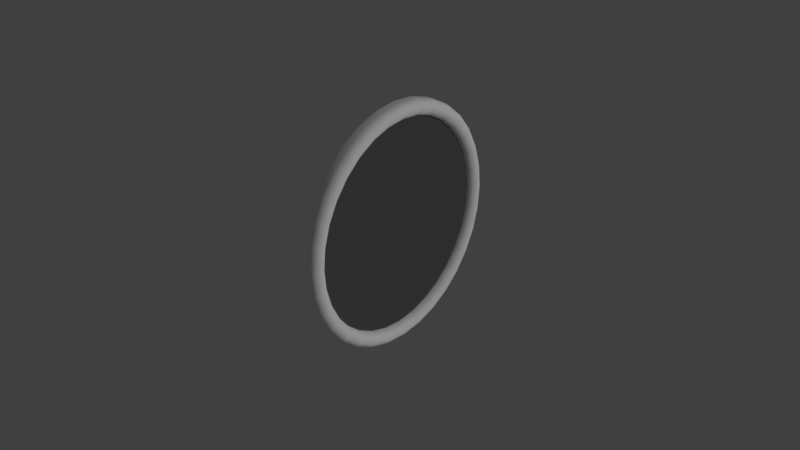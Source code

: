 # Source: vsi.blend  (saved by Blender 2.79.0; exported with 4.5.12 LTS)
import bpy
from mathutils import Matrix  # noqa: F401  (used for matrix-valued properties, if any)

bpy.ops.wm.read_factory_settings(use_empty=True)
scene = bpy.context.scene
scene.name = 'Scene'

# ---- collections
col_collection_1 = bpy.data.collections.new('Collection 1'); scene.collection.children.link(col_collection_1)

# ---- materials (node trees are filled in below, after node groups)
mat_interior = bpy.data.materials.new('interior')
mat_interior.alpha_threshold = 0.0
mat_interior.use_transparent_shadow = False
mat_interior.diffuse_color = (1.0, 1.0, 1.0, 1.0)
mat_interior.specular_color = (0.3, 0.3, 0.3)
mat_interior.roughness = 0.5
mat_interior.specular_intensity = 1.0
mat_glass = bpy.data.materials.new('glass')
mat_glass.alpha_threshold = 0.0
mat_glass.use_transparent_shadow = False
mat_glass.diffuse_color = (0.1, 0.1, 0.1, 1.0)
mat_glass.roughness = 0.5
mat_glass.specular_intensity = 1.0

# ---- node groups
ng_auto_smooth = bpy.data.node_groups.new('Auto Smooth', 'GeometryNodeTree')
_s = ng_auto_smooth.interface.new_socket(name='Geometry', in_out='OUTPUT', socket_type='NodeSocketGeometry')
_s = ng_auto_smooth.interface.new_socket(name='Geometry', in_out='INPUT', socket_type='NodeSocketGeometry')
_s = ng_auto_smooth.interface.new_socket(name='Angle', in_out='INPUT', socket_type='NodeSocketFloat')
_s.subtype = 'ANGLE'
_s.min_value = 0.0
_s.max_value = 3.142
ng_auto_smooth.is_modifier = True
_N = ng_auto_smooth.nodes; _L = ng_auto_smooth.links
n0 = _N.new('NodeGroupOutput'); n0.name = 'Group Output'; n0.location = (480, -100)
n1 = _N.new('NodeGroupInput'); n1.name = 'Group Input'; n1.location = (-420, -300)
n2 = _N.new('NodeGroupInput'); n2.name = 'Group Input.001'; n2.location = (-60, -100)
n3 = _N.new('GeometryNodeSetShadeSmooth'); n3.name = 'Set Shade Smooth'; n3.location = (120, -100)
n3.domain = 'EDGE'
n4 = _N.new('GeometryNodeSetShadeSmooth'); n4.name = 'Set Shade Smooth.001'; n4.location = (300, -100)
n5 = _N.new('GeometryNodeInputMeshEdgeAngle'); n5.name = 'Edge Angle'; n5.location = (-420, -220)
n6 = _N.new('GeometryNodeInputEdgeSmooth'); n6.name = 'Is Edge Smooth'; n6.location = (-60, -160)
n7 = _N.new('GeometryNodeInputShadeSmooth'); n7.name = 'Is Face Smooth'; n7.location = (-240, -340)
n8 = _N.new('FunctionNodeBooleanMath'); n8.name = 'Boolean Math'; n8.location = (-60, -220)
n9 = _N.new('FunctionNodeCompare'); n9.name = 'Compare'; n9.location = (-240, -180)
n9.operation = 'LESS_EQUAL'
_L.new(n5.outputs[0], n9.inputs[0])
_L.new(n4.outputs[0], n0.inputs[0])
_L.new(n1.outputs[1], n9.inputs[1])
_L.new(n9.outputs[0], n8.inputs[0])
_L.new(n7.outputs[0], n8.inputs[1])
_L.new(n2.outputs[0], n3.inputs[0])
_L.new(n6.outputs[0], n3.inputs[1])
_L.new(n3.outputs[0], n4.inputs[0])
_L.new(n8.outputs[0], n3.inputs[2])
n0.is_active_output = True

# ---- material node trees

# ---- world
world_world = bpy.data.worlds.new('World'); scene.world = world_world
world_world.color = (0.05088, 0.05088, 0.05088)
world_world.use_sun_shadow = False
world_world.sun_shadow_jitter_overblur = 0.0
world_world.cycles.sampling_method = 'MANUAL'

# ---- lights
light_lamp = bpy.data.lights.new('Lamp', 'POINT')
light_lamp.transmission_factor = 0.0
light_lamp.cutoff_distance = 30.0
light_lamp.energy = 100.0
light_lamp.shadow_buffer_clip_start = 1.001
light_lamp.shadow_soft_size = 0.1
light_lamp.shadow_maximum_resolution = 0.006
light_lamp.use_absolute_resolution = True

# ---- meshes
me_mesh_000 = bpy.data.meshes.new('Mesh.000')
me_mesh_000.from_pydata([(0.0015, -0.017, 0.00075), (0.0015, -0.001, 0.00075), (0.0015, -0.001, -0.00075), (0.0015, -0.017, -0.00075), (0.0015, -0.023, 0.0002), (0.0015, -0.023, -0.0002), (0.001424, -0.0006173, 0.00075), (0.001424, -0.0006173, -0.00075), (0.001207, -0.0002929, 0.00075), (0.001207, -0.0002929, -0.00075), (0.0008827, -7.612e-05, 0.00075), (0.0008827, -7.612e-05, -0.00075), (0.0005, 0.0, 0.00075), (0.0005, 0.0, -0.00075), (0.0, 0.0, 0.00075), (0.0, 0.0, -0.00075)], [], [(0, 3, 2, 1), (3, 0, 4, 5), (1, 2, 7, 6), (6, 7, 9, 8), (8, 9, 11, 10), (10, 11, 13, 12), (12, 13, 15, 14)])
me_mesh_000.polygons.foreach_set('use_smooth', [True] * 7)
_uv = me_mesh_000.uv_layers.new(name='UVMap')
_uv.uv.foreach_set('vector', [0.9778, 0.2169, 0.9596, 0.2169, 0.9596, 0.01666, 0.9778, 0.01666, 0.9596, 0.2169, 0.9778, 0.2169, 0.9705, 0.2897, 0.9668, 0.2897, 0.05397, 0.1298, 0.03444, 0.1298, 0.03444, 0.1102, 0.05397, 0.1102, 0.05397, 0.1102, 0.03444, 0.1102, 0.03444, 0.09071, 0.05397, 0.09071, 0.05397, 0.09071, 0.03444, 0.09071, 0.03444, 0.07118, 0.05397, 0.07118, 0.05397, 0.07118, 0.03444, 0.07118, 0.03444, 0.05165, 0.05397, 0.05165, 0.05397, 0.05165, 0.03444, 0.05165, 0.03444, 0.03212, 0.05397, 0.03212])
me_mesh_000.materials.append(mat_interior)
me_mesh_000.use_remesh_preserve_volume = False
me_mesh_000.use_remesh_preserve_attributes = False
me_mesh_000.use_mirror_vertex_groups = False
me_mesh_000.update()
me_vor_bezel = bpy.data.meshes.new('vor.bezel')
me_vor_bezel.from_pydata([(-4.546e-11, 0.03432, 0.001), (-0.006696, 0.03366, 0.001), (-0.01313, 0.03171, 0.001), (-0.01907, 0.02854, 0.001), (-0.02427, 0.02427, 0.001), (-0.02854, 0.01907, 0.001), (-0.03171, 0.01313, 0.001), (-0.03366, 0.006696, 0.001), (-0.03432, 2.591e-09, 0.001), (-0.03366, -0.006695, 0.001), (-0.03171, -0.01313, 0.001), (-0.02854, -0.01907, 0.001), (-0.02427, -0.02427, 0.001), (-0.01907, -0.02854, 0.001), (-0.01313, -0.03171, 0.001), (-0.006695, -0.03366, 0.001), (1.114e-08, -0.03432, 0.001), (0.006696, -0.03366, 0.001), (0.01313, -0.03171, 0.001), (0.01907, -0.02854, 0.001), (0.02427, -0.02427, 0.001), (0.02854, -0.01907, 0.001), (0.03171, -0.01313, 0.001), (0.03366, -0.006695, 0.001), (0.03432, 3.314e-08, 0.001), (0.03366, 0.006696, 0.001), (0.03171, 0.01313, 0.001), (0.02854, 0.01907, 0.001), (0.02427, 0.02427, 0.001), (0.01907, 0.02854, 0.001), (0.01313, 0.03171, 0.001), (0.006695, 0.03366, 0.001), (0.03952, 0.0, 0.002), (0.03917, 0.0, 0.00325), (0.03822, 0.0, 0.004165), (0.03692, 0.0, 0.0045), (0.03562, 0.0, 0.004165), (0.03467, 0.0, 0.00325), (0.03432, 0.0, 0.002), (0.03876, 0.00771, 0.002), (0.03842, 0.007642, 0.00325), (0.03749, 0.007456, 0.004165), (0.03621, 0.007203, 0.0045), (0.03494, 0.006949, 0.004165), (0.034, 0.006763, 0.00325), (0.03366, 0.006696, 0.002), (0.03651, 0.01512, 0.002), (0.03619, 0.01499, 0.00325), (0.03531, 0.01463, 0.004165), (0.03411, 0.01413, 0.0045), (0.03291, 0.01363, 0.004165), (0.03203, 0.01327, 0.00325), (0.03171, 0.01313, 0.002), (0.03286, 0.02196, 0.002), (0.03257, 0.02176, 0.00325), (0.03178, 0.02123, 0.004165), (0.0307, 0.02051, 0.0045), (0.02962, 0.01979, 0.004165), (0.02883, 0.01926, 0.00325), (0.02854, 0.01907, 0.002), (0.02794, 0.02794, 0.002), (0.0277, 0.0277, 0.00325), (0.02703, 0.02703, 0.004165), (0.02611, 0.02611, 0.0045), (0.02519, 0.02519, 0.004165), (0.02451, 0.02451, 0.00325), (0.02427, 0.02427, 0.002), (0.02196, 0.03286, 0.002), (0.02176, 0.03257, 0.00325), (0.02123, 0.03178, 0.004165), (0.02051, 0.0307, 0.0045), (0.01979, 0.02962, 0.004165), (0.01926, 0.02883, 0.00325), (0.01907, 0.02854, 0.002), (0.01512, 0.03651, 0.002), (0.01499, 0.03619, 0.00325), (0.01463, 0.03531, 0.004165), (0.01413, 0.03411, 0.0045), (0.01363, 0.03291, 0.004165), (0.01327, 0.03203, 0.00325), (0.01313, 0.03171, 0.002), (0.00771, 0.03876, 0.002), (0.007642, 0.03842, 0.00325), (0.007456, 0.03749, 0.004165), (0.007203, 0.03621, 0.0045), (0.006949, 0.03494, 0.004165), (0.006763, 0.034, 0.00325), (0.006696, 0.03366, 0.002), (2.893e-09, 0.03952, 0.002), (2.711e-09, 0.03917, 0.00325), (2.526e-09, 0.03822, 0.004165), (2.387e-09, 0.03692, 0.0045), (2.33e-09, 0.03562, 0.004165), (2.371e-09, 0.03467, 0.00325), (2.5e-09, 0.03432, 0.002), (-0.00771, 0.03876, 0.002), (-0.007642, 0.03842, 0.00325), (-0.007456, 0.03749, 0.004165), (-0.007203, 0.03621, 0.0045), (-0.006949, 0.03494, 0.004165), (-0.006763, 0.034, 0.00325), (-0.006696, 0.03366, 0.002), (-0.01512, 0.03651, 0.002), (-0.01499, 0.03619, 0.00325), (-0.01463, 0.03531, 0.004165), (-0.01413, 0.03411, 0.0045), (-0.01363, 0.03291, 0.004165), (-0.01327, 0.03203, 0.00325), (-0.01313, 0.03171, 0.002), (-0.02196, 0.03286, 0.002), (-0.02176, 0.03257, 0.00325), (-0.02123, 0.03178, 0.004165), (-0.02051, 0.0307, 0.0045), (-0.01979, 0.02962, 0.004165), (-0.01926, 0.02883, 0.00325), (-0.01907, 0.02854, 0.002), (-0.02794, 0.02794, 0.002), (-0.0277, 0.0277, 0.00325), (-0.02703, 0.02703, 0.004165), (-0.02611, 0.02611, 0.0045), (-0.02519, 0.02519, 0.004165), (-0.02451, 0.02451, 0.00325), (-0.02427, 0.02427, 0.002), (-0.03286, 0.02196, 0.002), (-0.03257, 0.02176, 0.00325), (-0.03178, 0.02123, 0.004165), (-0.0307, 0.02051, 0.0045), (-0.02962, 0.01979, 0.004165), (-0.02883, 0.01926, 0.00325), (-0.02854, 0.01907, 0.002), (-0.03651, 0.01512, 0.002), (-0.03619, 0.01499, 0.00325), (-0.03531, 0.01463, 0.004165), (-0.03411, 0.01413, 0.0045), (-0.03291, 0.01363, 0.004165), (-0.03203, 0.01327, 0.00325), (-0.03171, 0.01313, 0.002), (-0.03876, 0.00771, 0.002), (-0.03842, 0.007642, 0.00325), (-0.03749, 0.007456, 0.004165), (-0.03621, 0.007203, 0.0045), (-0.03494, 0.006949, 0.004165), (-0.034, 0.006763, 0.00325), (-0.03366, 0.006696, 0.002), (-0.03952, 3.455e-09, 0.002), (-0.03917, 3.424e-09, 0.00325), (-0.03822, 3.341e-09, 0.004165), (-0.03692, 3.228e-09, 0.0045), (-0.03562, 3.114e-09, 0.004165), (-0.03467, 3.031e-09, 0.00325), (-0.03432, 3e-09, 0.002), (-0.03876, -0.00771, 0.002), (-0.03842, -0.007642, 0.00325), (-0.03749, -0.007456, 0.004165), (-0.03621, -0.007203, 0.0045), (-0.03494, -0.006949, 0.004165), (-0.034, -0.006763, 0.00325), (-0.03366, -0.006696, 0.002), (-0.03651, -0.01512, 0.002), (-0.03619, -0.01499, 0.00325), (-0.03531, -0.01463, 0.004165), (-0.03411, -0.01413, 0.0045), (-0.03291, -0.01363, 0.004165), (-0.03203, -0.01327, 0.00325), (-0.03171, -0.01313, 0.002), (-0.03286, -0.02196, 0.002), (-0.03257, -0.02176, 0.00325), (-0.03178, -0.02123, 0.004165), (-0.0307, -0.02051, 0.0045), (-0.02962, -0.01979, 0.004165), (-0.02883, -0.01926, 0.00325), (-0.02854, -0.01907, 0.002), (-0.02794, -0.02794, 0.002), (-0.0277, -0.0277, 0.00325), (-0.02703, -0.02703, 0.004165), (-0.02611, -0.02611, 0.0045), (-0.02519, -0.02519, 0.004165), (-0.02451, -0.02451, 0.00325), (-0.02427, -0.02427, 0.002), (-0.02196, -0.03286, 0.002), (-0.02176, -0.03257, 0.00325), (-0.02123, -0.03178, 0.004165), (-0.02051, -0.0307, 0.0045), (-0.01979, -0.02962, 0.004165), (-0.01926, -0.02883, 0.00325), (-0.01907, -0.02854, 0.002), (-0.01512, -0.03651, 0.002), (-0.01499, -0.03619, 0.00325), (-0.01463, -0.03531, 0.004165), (-0.01413, -0.03411, 0.0045), (-0.01363, -0.03291, 0.004165), (-0.01327, -0.03203, 0.00325), (-0.01313, -0.03171, 0.002), (-0.00771, -0.03876, 0.002), (-0.007642, -0.03842, 0.00325), (-0.007456, -0.03749, 0.004165), (-0.007203, -0.03621, 0.0045), (-0.006949, -0.03494, 0.004165), (-0.006763, -0.034, 0.00325), (-0.006696, -0.03366, 0.002), (2.893e-09, -0.03952, 0.002), (2.711e-09, -0.03917, 0.00325), (2.526e-09, -0.03822, 0.004165), (2.387e-09, -0.03692, 0.0045), (2.33e-09, -0.03562, 0.004165), (2.371e-09, -0.03467, 0.00325), (2.5e-09, -0.03432, 0.002), (0.00771, -0.03876, 0.002), (0.007642, -0.03842, 0.00325), (0.007456, -0.03749, 0.004165), (0.007203, -0.03621, 0.0045), (0.006949, -0.03494, 0.004165), (0.006763, -0.034, 0.00325), (0.006695, -0.03366, 0.002), (0.01512, -0.03651, 0.002), (0.01499, -0.03619, 0.00325), (0.01463, -0.03531, 0.004165), (0.01413, -0.03411, 0.0045), (0.01363, -0.03291, 0.004165), (0.01327, -0.03203, 0.00325), (0.01313, -0.03171, 0.002), (0.02196, -0.03286, 0.002), (0.02176, -0.03257, 0.00325), (0.02123, -0.03178, 0.004165), (0.02051, -0.0307, 0.0045), (0.01979, -0.02962, 0.004165), (0.01926, -0.02883, 0.00325), (0.01907, -0.02854, 0.002), (0.02794, -0.02794, 0.002), (0.0277, -0.0277, 0.00325), (0.02703, -0.02703, 0.004165), (0.02611, -0.02611, 0.0045), (0.02519, -0.02519, 0.004165), (0.02451, -0.02451, 0.00325), (0.02427, -0.02427, 0.002), (0.03286, -0.02196, 0.002), (0.03257, -0.02176, 0.00325), (0.03178, -0.02123, 0.004165), (0.0307, -0.02051, 0.0045), (0.02962, -0.01979, 0.004165), (0.02883, -0.01926, 0.00325), (0.02854, -0.01907, 0.002), (0.03651, -0.01512, 0.002), (0.03619, -0.01499, 0.00325), (0.03531, -0.01463, 0.004165), (0.03411, -0.01413, 0.0045), (0.03291, -0.01363, 0.004165), (0.03203, -0.01327, 0.00325), (0.03171, -0.01313, 0.002), (0.03876, -0.00771, 0.002), (0.03842, -0.007642, 0.00325), (0.03749, -0.007456, 0.004165), (0.03621, -0.007203, 0.0045), (0.03494, -0.006949, 0.004165), (0.034, -0.006763, 0.00325), (0.03366, -0.006695, 0.002), (0.03952, 0.0, 4.54e-09), (0.03876, 0.00771, 4.54e-09), (0.03651, 0.01512, 4.307e-09), (0.03286, 0.02196, 3.842e-09), (0.02794, 0.02794, 3.376e-09), (0.02196, 0.03286, 2.678e-09), (0.01512, 0.03651, 1.746e-09), (0.00771, 0.03876, 1.048e-09), (2.984e-09, 0.03952, 1.164e-10), (-0.00771, 0.03876, -8.149e-10), (-0.01512, 0.03651, -1.513e-09), (-0.02196, 0.03286, -2.445e-09), (-0.02794, 0.02794, -3.143e-09), (-0.03286, 0.02196, -3.609e-09), (-0.03651, 0.01512, -4.075e-09), (-0.03876, 0.00771, -4.307e-09), (-0.03952, 3.455e-09, -4.307e-09), (-0.03876, -0.00771, -4.307e-09), (-0.03651, -0.01512, -4.075e-09), (-0.03286, -0.02196, -3.609e-09), (-0.02794, -0.02794, -3.143e-09), (-0.02196, -0.03286, -2.445e-09), (-0.01512, -0.03651, -1.513e-09), (-0.00771, -0.03876, -8.149e-10), (2.984e-09, -0.03952, 1.164e-10), (0.00771, -0.03876, 1.048e-09), (0.01512, -0.03651, 1.746e-09), (0.02196, -0.03286, 2.678e-09), (0.02794, -0.02794, 3.376e-09), (0.03286, -0.02196, 3.842e-09), (0.03651, -0.01512, 4.307e-09), (0.03876, -0.00771, 4.54e-09)], [], [(32, 39, 40, 33), (33, 40, 41, 34), (34, 41, 42, 35), (35, 42, 43, 36), (36, 43, 44, 37), (37, 44, 45, 38), (39, 46, 47, 40), (40, 47, 48, 41), (41, 48, 49, 42), (42, 49, 50, 43), (43, 50, 51, 44), (44, 51, 52, 45), (46, 53, 54, 47), (47, 54, 55, 48), (48, 55, 56, 49), (49, 56, 57, 50), (50, 57, 58, 51), (51, 58, 59, 52), (53, 60, 61, 54), (54, 61, 62, 55), (55, 62, 63, 56), (56, 63, 64, 57), (57, 64, 65, 58), (58, 65, 66, 59), (60, 67, 68, 61), (61, 68, 69, 62), (62, 69, 70, 63), (63, 70, 71, 64), (64, 71, 72, 65), (65, 72, 73, 66), (67, 74, 75, 68), (68, 75, 76, 69), (69, 76, 77, 70), (70, 77, 78, 71), (71, 78, 79, 72), (72, 79, 80, 73), (74, 81, 82, 75), (75, 82, 83, 76), (76, 83, 84, 77), (77, 84, 85, 78), (78, 85, 86, 79), (79, 86, 87, 80), (81, 88, 89, 82), (82, 89, 90, 83), (83, 90, 91, 84), (84, 91, 92, 85), (85, 92, 93, 86), (86, 93, 94, 87), (88, 95, 96, 89), (89, 96, 97, 90), (90, 97, 98, 91), (91, 98, 99, 92), (92, 99, 100, 93), (93, 100, 101, 94), (95, 102, 103, 96), (96, 103, 104, 97), (97, 104, 105, 98), (98, 105, 106, 99), (99, 106, 107, 100), (100, 107, 108, 101), (102, 109, 110, 103), (103, 110, 111, 104), (104, 111, 112, 105), (105, 112, 113, 106), (106, 113, 114, 107), (107, 114, 115, 108), (109, 116, 117, 110), (110, 117, 118, 111), (111, 118, 119, 112), (112, 119, 120, 113), (113, 120, 121, 114), (114, 121, 122, 115), (116, 123, 124, 117), (117, 124, 125, 118), (118, 125, 126, 119), (119, 126, 127, 120), (120, 127, 128, 121), (121, 128, 129, 122), (123, 130, 131, 124), (124, 131, 132, 125), (125, 132, 133, 126), (126, 133, 134, 127), (127, 134, 135, 128), (128, 135, 136, 129), (130, 137, 138, 131), (131, 138, 139, 132), (132, 139, 140, 133), (133, 140, 141, 134), (134, 141, 142, 135), (135, 142, 143, 136), (137, 144, 145, 138), (138, 145, 146, 139), (139, 146, 147, 140), (140, 147, 148, 141), (141, 148, 149, 142), (142, 149, 150, 143), (144, 151, 152, 145), (145, 152, 153, 146), (146, 153, 154, 147), (147, 154, 155, 148), (148, 155, 156, 149), (149, 156, 157, 150), (151, 158, 159, 152), (152, 159, 160, 153), (153, 160, 161, 154), (154, 161, 162, 155), (155, 162, 163, 156), (156, 163, 164, 157), (158, 165, 166, 159), (159, 166, 167, 160), (160, 167, 168, 161), (161, 168, 169, 162), (162, 169, 170, 163), (163, 170, 171, 164), (165, 172, 173, 166), (166, 173, 174, 167), (167, 174, 175, 168), (168, 175, 176, 169), (169, 176, 177, 170), (170, 177, 178, 171), (172, 179, 180, 173), (173, 180, 181, 174), (174, 181, 182, 175), (175, 182, 183, 176), (176, 183, 184, 177), (177, 184, 185, 178), (179, 186, 187, 180), (180, 187, 188, 181), (181, 188, 189, 182), (182, 189, 190, 183), (183, 190, 191, 184), (184, 191, 192, 185), (186, 193, 194, 187), (187, 194, 195, 188), (188, 195, 196, 189), (189, 196, 197, 190), (190, 197, 198, 191), (191, 198, 199, 192), (193, 200, 201, 194), (194, 201, 202, 195), (195, 202, 203, 196), (196, 203, 204, 197), (197, 204, 205, 198), (198, 205, 206, 199), (200, 207, 208, 201), (201, 208, 209, 202), (202, 209, 210, 203), (203, 210, 211, 204), (204, 211, 212, 205), (205, 212, 213, 206), (207, 214, 215, 208), (208, 215, 216, 209), (209, 216, 217, 210), (210, 217, 218, 211), (211, 218, 219, 212), (212, 219, 220, 213), (214, 221, 222, 215), (215, 222, 223, 216), (216, 223, 224, 217), (217, 224, 225, 218), (218, 225, 226, 219), (219, 226, 227, 220), (221, 228, 229, 222), (222, 229, 230, 223), (223, 230, 231, 224), (224, 231, 232, 225), (225, 232, 233, 226), (226, 233, 234, 227), (228, 235, 236, 229), (229, 236, 237, 230), (230, 237, 238, 231), (231, 238, 239, 232), (232, 239, 240, 233), (233, 240, 241, 234), (235, 242, 243, 236), (236, 243, 244, 237), (237, 244, 245, 238), (238, 245, 246, 239), (239, 246, 247, 240), (240, 247, 248, 241), (242, 249, 250, 243), (243, 250, 251, 244), (244, 251, 252, 245), (245, 252, 253, 246), (246, 253, 254, 247), (247, 254, 255, 248), (249, 32, 33, 250), (250, 33, 34, 251), (251, 34, 35, 252), (252, 35, 36, 253), (253, 36, 37, 254), (254, 37, 38, 255), (8, 7, 143, 150), (7, 6, 136, 143), (6, 5, 129, 136), (5, 4, 122, 129), (4, 3, 115, 122), (3, 2, 108, 115), (2, 1, 101, 108), (1, 0, 94, 101), (0, 31, 87, 94), (31, 30, 80, 87), (30, 29, 73, 80), (29, 28, 66, 73), (28, 27, 59, 66), (27, 26, 52, 59), (26, 25, 45, 52), (25, 24, 38, 45), (23, 255, 38, 24), (23, 22, 248, 255), (22, 21, 241, 248), (21, 20, 234, 241), (20, 19, 227, 234), (19, 18, 220, 227), (18, 17, 213, 220), (17, 16, 206, 213), (16, 15, 199, 206), (15, 14, 192, 199), (14, 13, 185, 192), (13, 12, 178, 185), (12, 11, 171, 178), (11, 10, 164, 171), (10, 9, 157, 164), (9, 8, 150, 157), (95, 88, 264, 265), (193, 186, 278, 279), (123, 116, 268, 269), (74, 67, 261, 262), (67, 60, 260, 261), (186, 179, 277, 278), (144, 137, 271, 272), (137, 130, 270, 271), (242, 235, 285, 286), (200, 193, 279, 280), (235, 228, 284, 285), (179, 172, 276, 277), (207, 200, 280, 281), (158, 151, 273, 274), (130, 123, 269, 270), (32, 249, 287, 256), (109, 102, 266, 267), (88, 81, 263, 264), (60, 53, 259, 260), (165, 158, 274, 275), (228, 221, 283, 284), (249, 242, 286, 287), (116, 109, 267, 268), (39, 32, 256, 257), (53, 46, 258, 259), (102, 95, 265, 266), (151, 144, 272, 273), (214, 207, 281, 282), (46, 39, 257, 258), (221, 214, 282, 283), (81, 74, 262, 263), (172, 165, 275, 276)])
me_vor_bezel.polygons.foreach_set('use_smooth', [True] * 256)
_uv = me_vor_bezel.uv_layers.new(name='UVMap')
_uv.uv.foreach_set('vector', [0.1016, 0.8022, 0.1203, 0.804, 0.1202, 0.8048, 0.1016, 0.803, 0.1016, 0.803, 0.1202, 0.8048, 0.1197, 0.8071, 0.1016, 0.8053, 0.1016, 0.8053, 0.1197, 0.8071, 0.1191, 0.8102, 0.1016, 0.8085, 0.1016, 0.8085, 0.1191, 0.8102, 0.1185, 0.8133, 0.1016, 0.8117, 0.1016, 0.8117, 0.1185, 0.8133, 0.118, 0.8156, 0.1016, 0.814, 0.1016, 0.814, 0.118, 0.8156, 0.1179, 0.8164, 0.1016, 0.8148, 0.1203, 0.804, 0.1384, 0.8095, 0.1381, 0.8103, 0.1202, 0.8048, 0.1202, 0.8048, 0.1381, 0.8103, 0.1372, 0.8124, 0.1197, 0.8071, 0.1197, 0.8071, 0.1372, 0.8124, 0.136, 0.8153, 0.1191, 0.8102, 0.1191, 0.8102, 0.136, 0.8153, 0.1348, 0.8183, 0.1185, 0.8133, 0.1185, 0.8133, 0.1348, 0.8183, 0.1339, 0.8204, 0.118, 0.8156, 0.118, 0.8156, 0.1339, 0.8204, 0.1336, 0.8212, 0.1179, 0.8164, 0.1384, 0.8095, 0.1551, 0.8184, 0.1546, 0.8191, 0.1381, 0.8103, 0.1381, 0.8103, 0.1546, 0.8191, 0.1533, 0.821, 0.1372, 0.8124, 0.1372, 0.8124, 0.1533, 0.821, 0.1515, 0.8236, 0.136, 0.8153, 0.136, 0.8153, 0.1515, 0.8236, 0.1498, 0.8263, 0.1348, 0.8183, 0.1348, 0.8183, 0.1498, 0.8263, 0.1485, 0.8282, 0.1339, 0.8204, 0.1339, 0.8204, 0.1485, 0.8282, 0.148, 0.8289, 0.1336, 0.8212, 0.1551, 0.8184, 0.1696, 0.8304, 0.169, 0.831, 0.1546, 0.8191, 0.1546, 0.8191, 0.169, 0.831, 0.1674, 0.8326, 0.1533, 0.821, 0.1533, 0.821, 0.1674, 0.8326, 0.1652, 0.8348, 0.1515, 0.8236, 0.1515, 0.8236, 0.1652, 0.8348, 0.1629, 0.8371, 0.1498, 0.8263, 0.1498, 0.8263, 0.1629, 0.8371, 0.1613, 0.8387, 0.1485, 0.8282, 0.1485, 0.8282, 0.1613, 0.8387, 0.1607, 0.8393, 0.148, 0.8289, 0.1696, 0.8304, 0.1816, 0.8449, 0.1809, 0.8454, 0.169, 0.831, 0.169, 0.831, 0.1809, 0.8454, 0.179, 0.8467, 0.1674, 0.8326, 0.1674, 0.8326, 0.179, 0.8467, 0.1764, 0.8485, 0.1652, 0.8348, 0.1652, 0.8348, 0.1764, 0.8485, 0.1737, 0.8502, 0.1629, 0.8371, 0.1629, 0.8371, 0.1737, 0.8502, 0.1718, 0.8515, 0.1613, 0.8387, 0.1613, 0.8387, 0.1718, 0.8515, 0.1711, 0.852, 0.1607, 0.8393, 0.1816, 0.8449, 0.1905, 0.8616, 0.1897, 0.8619, 0.1809, 0.8454, 0.1809, 0.8454, 0.1897, 0.8619, 0.1876, 0.8628, 0.179, 0.8467, 0.179, 0.8467, 0.1876, 0.8628, 0.1847, 0.864, 0.1764, 0.8485, 0.1764, 0.8485, 0.1847, 0.864, 0.1817, 0.8652, 0.1737, 0.8502, 0.1737, 0.8502, 0.1817, 0.8652, 0.1796, 0.8661, 0.1718, 0.8515, 0.1718, 0.8515, 0.1796, 0.8661, 0.1788, 0.8664, 0.1711, 0.852, 0.1905, 0.8616, 0.196, 0.8797, 0.1952, 0.8798, 0.1897, 0.8619, 0.1897, 0.8619, 0.1952, 0.8798, 0.1929, 0.8803, 0.1876, 0.8628, 0.1876, 0.8628, 0.1929, 0.8803, 0.1898, 0.8809, 0.1847, 0.864, 0.1847, 0.864, 0.1898, 0.8809, 0.1867, 0.8815, 0.1817, 0.8652, 0.1817, 0.8652, 0.1867, 0.8815, 0.1844, 0.882, 0.1796, 0.8661, 0.1796, 0.8661, 0.1844, 0.882, 0.1836, 0.8821, 0.1788, 0.8664, 0.196, 0.8797, 0.1978, 0.8984, 0.197, 0.8984, 0.1952, 0.8798, 0.1952, 0.8798, 0.197, 0.8984, 0.1947, 0.8984, 0.1929, 0.8803, 0.1929, 0.8803, 0.1947, 0.8984, 0.1915, 0.8984, 0.1898, 0.8809, 0.1898, 0.8809, 0.1915, 0.8984, 0.1883, 0.8984, 0.1867, 0.8815, 0.1867, 0.8815, 0.1883, 0.8984, 0.186, 0.8984, 0.1844, 0.882, 0.1844, 0.882, 0.186, 0.8984, 0.1852, 0.8984, 0.1836, 0.8821, 0.1978, 0.8984, 0.196, 0.9172, 0.1952, 0.9171, 0.197, 0.8984, 0.197, 0.8984, 0.1952, 0.9171, 0.1929, 0.9166, 0.1947, 0.8984, 0.1947, 0.8984, 0.1929, 0.9166, 0.1898, 0.916, 0.1915, 0.8984, 0.1915, 0.8984, 0.1898, 0.916, 0.1867, 0.9154, 0.1883, 0.8984, 0.1883, 0.8984, 0.1867, 0.9154, 0.1844, 0.9149, 0.186, 0.8984, 0.186, 0.8984, 0.1844, 0.9149, 0.1836, 0.9148, 0.1852, 0.8984, 0.196, 0.9172, 0.1905, 0.9353, 0.1897, 0.935, 0.1952, 0.9171, 0.1952, 0.9171, 0.1897, 0.935, 0.1876, 0.9341, 0.1929, 0.9166, 0.1929, 0.9166, 0.1876, 0.9341, 0.1847, 0.9329, 0.1898, 0.916, 0.1898, 0.916, 0.1847, 0.9329, 0.1817, 0.9316, 0.1867, 0.9154, 0.1867, 0.9154, 0.1817, 0.9316, 0.1796, 0.9308, 0.1844, 0.9149, 0.1844, 0.9149, 0.1796, 0.9308, 0.1788, 0.9304, 0.1836, 0.9148, 0.1905, 0.9353, 0.1816, 0.9519, 0.1809, 0.9515, 0.1897, 0.935, 0.1897, 0.935, 0.1809, 0.9515, 0.179, 0.9502, 0.1876, 0.9341, 0.1876, 0.9341, 0.179, 0.9502, 0.1764, 0.9484, 0.1847, 0.9329, 0.1847, 0.9329, 0.1764, 0.9484, 0.1737, 0.9467, 0.1817, 0.9316, 0.1817, 0.9316, 0.1737, 0.9467, 0.1718, 0.9454, 0.1796, 0.9308, 0.1796, 0.9308, 0.1718, 0.9454, 0.1711, 0.9449, 0.1788, 0.9304, 0.1816, 0.9519, 0.1696, 0.9665, 0.169, 0.9659, 0.1809, 0.9515, 0.1809, 0.9515, 0.169, 0.9659, 0.1674, 0.9643, 0.179, 0.9502, 0.179, 0.9502, 0.1674, 0.9643, 0.1652, 0.962, 0.1764, 0.9484, 0.1764, 0.9484, 0.1652, 0.962, 0.1629, 0.9598, 0.1737, 0.9467, 0.1737, 0.9467, 0.1629, 0.9598, 0.1613, 0.9582, 0.1718, 0.9454, 0.1718, 0.9454, 0.1613, 0.9582, 0.1607, 0.9576, 0.1711, 0.9449, 0.1696, 0.9665, 0.1551, 0.9785, 0.1546, 0.9778, 0.169, 0.9659, 0.169, 0.9659, 0.1546, 0.9778, 0.1533, 0.9759, 0.1674, 0.9643, 0.1674, 0.9643, 0.1533, 0.9759, 0.1515, 0.9732, 0.1652, 0.962, 0.1652, 0.962, 0.1515, 0.9732, 0.1498, 0.9706, 0.1629, 0.9598, 0.1629, 0.9598, 0.1498, 0.9706, 0.1485, 0.9687, 0.1613, 0.9582, 0.1613, 0.9582, 0.1485, 0.9687, 0.148, 0.968, 0.1607, 0.9576, 0.1551, 0.9785, 0.1384, 0.9874, 0.1381, 0.9866, 0.1546, 0.9778, 0.1546, 0.9778, 0.1381, 0.9866, 0.1372, 0.9845, 0.1533, 0.9759, 0.1533, 0.9759, 0.1372, 0.9845, 0.136, 0.9815, 0.1515, 0.9732, 0.1515, 0.9732, 0.136, 0.9815, 0.1348, 0.9786, 0.1498, 0.9706, 0.1498, 0.9706, 0.1348, 0.9786, 0.1339, 0.9765, 0.1485, 0.9687, 0.1485, 0.9687, 0.1339, 0.9765, 0.1336, 0.9757, 0.148, 0.968, 0.1384, 0.9874, 0.1203, 0.9929, 0.1202, 0.992, 0.1381, 0.9866, 0.1381, 0.9866, 0.1202, 0.992, 0.1197, 0.9898, 0.1372, 0.9845, 0.1372, 0.9845, 0.1197, 0.9898, 0.1191, 0.9867, 0.136, 0.9815, 0.136, 0.9815, 0.1191, 0.9867, 0.1185, 0.9836, 0.1348, 0.9786, 0.1348, 0.9786, 0.1185, 0.9836, 0.118, 0.9813, 0.1339, 0.9765, 0.1339, 0.9765, 0.118, 0.9813, 0.1179, 0.9804, 0.1336, 0.9757, 0.1203, 0.9929, 0.1016, 0.9947, 0.1016, 0.9939, 0.1202, 0.992, 0.1202, 0.992, 0.1016, 0.9939, 0.1016, 0.9916, 0.1197, 0.9898, 0.1197, 0.9898, 0.1016, 0.9916, 0.1016, 0.9884, 0.1191, 0.9867, 0.1191, 0.9867, 0.1016, 0.9884, 0.1016, 0.9852, 0.1185, 0.9836, 0.1185, 0.9836, 0.1016, 0.9852, 0.1016, 0.9829, 0.118, 0.9813, 0.118, 0.9813, 0.1016, 0.9829, 0.1016, 0.9821, 0.1179, 0.9804, 0.1016, 0.9947, 0.08278, 0.9929, 0.08294, 0.992, 0.1016, 0.9939, 0.1016, 0.9939, 0.08294, 0.992, 0.0834, 0.9898, 0.1016, 0.9916, 0.1016, 0.9916, 0.0834, 0.9898, 0.08401, 0.9867, 0.1016, 0.9884, 0.1016, 0.9884, 0.08401, 0.9867, 0.08463, 0.9836, 0.1016, 0.9852, 0.1016, 0.9852, 0.08463, 0.9836, 0.08508, 0.9813, 0.1016, 0.9829, 0.1016, 0.9829, 0.08508, 0.9813, 0.08525, 0.9804, 0.1016, 0.9821, 0.08278, 0.9929, 0.06472, 0.9874, 0.06504, 0.9866, 0.08294, 0.992, 0.08294, 0.992, 0.06504, 0.9866, 0.06593, 0.9845, 0.0834, 0.9898, 0.0834, 0.9898, 0.06593, 0.9845, 0.06714, 0.9815, 0.08401, 0.9867, 0.08401, 0.9867, 0.06714, 0.9815, 0.06835, 0.9786, 0.08463, 0.9836, 0.08463, 0.9836, 0.06835, 0.9786, 0.06924, 0.9765, 0.08508, 0.9813, 0.08508, 0.9813, 0.06924, 0.9765, 0.06956, 0.9757, 0.08525, 0.9804, 0.06472, 0.9874, 0.04807, 0.9785, 0.04854, 0.9778, 0.06504, 0.9866, 0.06504, 0.9866, 0.04854, 0.9778, 0.04983, 0.9759, 0.06593, 0.9845, 0.06593, 0.9845, 0.04983, 0.9759, 0.05159, 0.9732, 0.06714, 0.9815, 0.06714, 0.9815, 0.05159, 0.9732, 0.05335, 0.9706, 0.06835, 0.9786, 0.06835, 0.9786, 0.05335, 0.9706, 0.05464, 0.9687, 0.06924, 0.9765, 0.06924, 0.9765, 0.05464, 0.9687, 0.05511, 0.968, 0.06956, 0.9757, 0.04807, 0.9785, 0.03348, 0.9665, 0.03408, 0.9659, 0.04854, 0.9778, 0.04854, 0.9778, 0.03408, 0.9659, 0.03572, 0.9643, 0.04983, 0.9759, 0.04983, 0.9759, 0.03572, 0.9643, 0.03796, 0.962, 0.05159, 0.9732, 0.05159, 0.9732, 0.03796, 0.962, 0.0402, 0.9598, 0.05335, 0.9706, 0.05335, 0.9706, 0.0402, 0.9598, 0.04184, 0.9582, 0.05464, 0.9687, 0.05464, 0.9687, 0.04184, 0.9582, 0.04244, 0.9576, 0.05511, 0.968, 0.03348, 0.9665, 0.0215, 0.9519, 0.02221, 0.9515, 0.03408, 0.9659, 0.03408, 0.9659, 0.02221, 0.9515, 0.02414, 0.9502, 0.03572, 0.9643, 0.03572, 0.9643, 0.02414, 0.9502, 0.02677, 0.9484, 0.03796, 0.962, 0.03796, 0.962, 0.02677, 0.9484, 0.02941, 0.9467, 0.0402, 0.9598, 0.0402, 0.9598, 0.02941, 0.9467, 0.03133, 0.9454, 0.04184, 0.9582, 0.04184, 0.9582, 0.03133, 0.9454, 0.03204, 0.9449, 0.04244, 0.9576, 0.0215, 0.9519, 0.01261, 0.9353, 0.01339, 0.935, 0.02221, 0.9515, 0.02221, 0.9515, 0.01339, 0.935, 0.01553, 0.9341, 0.02414, 0.9502, 0.02414, 0.9502, 0.01553, 0.9341, 0.01846, 0.9329, 0.02677, 0.9484, 0.02677, 0.9484, 0.01846, 0.9329, 0.02139, 0.9316, 0.02941, 0.9467, 0.02941, 0.9467, 0.02139, 0.9316, 0.02353, 0.9308, 0.03133, 0.9454, 0.03133, 0.9454, 0.02353, 0.9308, 0.02431, 0.9304, 0.03204, 0.9449, 0.01261, 0.9353, 0.007128, 0.9172, 0.00796, 0.9171, 0.01339, 0.935, 0.01339, 0.935, 0.00796, 0.9171, 0.01023, 0.9166, 0.01553, 0.9341, 0.01553, 0.9341, 0.01023, 0.9166, 0.01334, 0.916, 0.01846, 0.9329, 0.01846, 0.9329, 0.01334, 0.916, 0.01645, 0.9154, 0.02139, 0.9316, 0.02139, 0.9316, 0.01645, 0.9154, 0.01872, 0.9149, 0.02353, 0.9308, 0.02353, 0.9308, 0.01872, 0.9149, 0.01955, 0.9148, 0.02431, 0.9304, 0.007128, 0.9172, 0.005278, 0.8984, 0.006126, 0.8984, 0.00796, 0.9171, 0.00796, 0.9171, 0.006126, 0.8984, 0.008445, 0.8984, 0.01023, 0.9166, 0.01023, 0.9166, 0.008445, 0.8984, 0.01161, 0.8984, 0.01334, 0.916, 0.01334, 0.916, 0.01161, 0.8984, 0.01478, 0.8984, 0.01645, 0.9154, 0.01645, 0.9154, 0.01478, 0.8984, 0.0171, 0.8984, 0.01872, 0.9149, 0.01872, 0.9149, 0.0171, 0.8984, 0.01795, 0.8984, 0.01955, 0.9148, 0.005278, 0.8984, 0.007128, 0.8797, 0.00796, 0.8798, 0.006126, 0.8984, 0.006126, 0.8984, 0.00796, 0.8798, 0.01023, 0.8803, 0.008445, 0.8984, 0.008445, 0.8984, 0.01023, 0.8803, 0.01334, 0.8809, 0.01161, 0.8984, 0.01161, 0.8984, 0.01334, 0.8809, 0.01645, 0.8815, 0.01478, 0.8984, 0.01478, 0.8984, 0.01645, 0.8815, 0.01872, 0.882, 0.0171, 0.8984, 0.0171, 0.8984, 0.01872, 0.882, 0.01955, 0.8821, 0.01795, 0.8984, 0.007128, 0.8797, 0.01261, 0.8616, 0.01339, 0.8619, 0.00796, 0.8798, 0.00796, 0.8798, 0.01339, 0.8619, 0.01553, 0.8628, 0.01023, 0.8803, 0.01023, 0.8803, 0.01553, 0.8628, 0.01846, 0.864, 0.01334, 0.8809, 0.01334, 0.8809, 0.01846, 0.864, 0.02139, 0.8652, 0.01645, 0.8815, 0.01645, 0.8815, 0.02139, 0.8652, 0.02353, 0.8661, 0.01872, 0.882, 0.01872, 0.882, 0.02353, 0.8661, 0.02431, 0.8664, 0.01955, 0.8821, 0.01261, 0.8616, 0.0215, 0.8449, 0.02221, 0.8454, 0.01339, 0.8619, 0.01339, 0.8619, 0.02221, 0.8454, 0.02414, 0.8467, 0.01553, 0.8628, 0.01553, 0.8628, 0.02414, 0.8467, 0.02677, 0.8485, 0.01846, 0.864, 0.01846, 0.864, 0.02677, 0.8485, 0.02941, 0.8502, 0.02139, 0.8652, 0.02139, 0.8652, 0.02941, 0.8502, 0.03133, 0.8515, 0.02353, 0.8661, 0.02353, 0.8661, 0.03133, 0.8515, 0.03204, 0.852, 0.02431, 0.8664, 0.0215, 0.8449, 0.03348, 0.8304, 0.03408, 0.831, 0.02221, 0.8454, 0.02221, 0.8454, 0.03408, 0.831, 0.03572, 0.8326, 0.02414, 0.8467, 0.02414, 0.8467, 0.03572, 0.8326, 0.03796, 0.8348, 0.02677, 0.8485, 0.02677, 0.8485, 0.03796, 0.8348, 0.0402, 0.8371, 0.02941, 0.8502, 0.02941, 0.8502, 0.0402, 0.8371, 0.04184, 0.8387, 0.03133, 0.8515, 0.03133, 0.8515, 0.04184, 0.8387, 0.04244, 0.8393, 0.03204, 0.852, 0.03348, 0.8304, 0.04807, 0.8184, 0.04854, 0.8191, 0.03408, 0.831, 0.03408, 0.831, 0.04854, 0.8191, 0.04983, 0.821, 0.03572, 0.8326, 0.03572, 0.8326, 0.04983, 0.821, 0.05159, 0.8236, 0.03796, 0.8348, 0.03796, 0.8348, 0.05159, 0.8236, 0.05335, 0.8263, 0.0402, 0.8371, 0.0402, 0.8371, 0.05335, 0.8263, 0.05464, 0.8282, 0.04184, 0.8387, 0.04184, 0.8387, 0.05464, 0.8282, 0.05511, 0.8289, 0.04244, 0.8393, 0.04807, 0.8184, 0.06472, 0.8095, 0.06504, 0.8103, 0.04854, 0.8191, 0.04854, 0.8191, 0.06504, 0.8103, 0.06593, 0.8124, 0.04983, 0.821, 0.04983, 0.821, 0.06593, 0.8124, 0.06714, 0.8153, 0.05159, 0.8236, 0.05159, 0.8236, 0.06714, 0.8153, 0.06835, 0.8183, 0.05335, 0.8263, 0.05335, 0.8263, 0.06835, 0.8183, 0.06924, 0.8204, 0.05464, 0.8282, 0.05464, 0.8282, 0.06924, 0.8204, 0.06956, 0.8212, 0.05511, 0.8289, 0.06472, 0.8095, 0.08278, 0.804, 0.08294, 0.8048, 0.06504, 0.8103, 0.06504, 0.8103, 0.08294, 0.8048, 0.0834, 0.8071, 0.06593, 0.8124, 0.06593, 0.8124, 0.0834, 0.8071, 0.08401, 0.8102, 0.06714, 0.8153, 0.06714, 0.8153, 0.08401, 0.8102, 0.08463, 0.8133, 0.06835, 0.8183, 0.06835, 0.8183, 0.08463, 0.8133, 0.08508, 0.8156, 0.06924, 0.8204, 0.06924, 0.8204, 0.08508, 0.8156, 0.08525, 0.8164, 0.06956, 0.8212, 0.08278, 0.804, 0.1016, 0.8022, 0.1016, 0.803, 0.08294, 0.8048, 0.08294, 0.8048, 0.1016, 0.803, 0.1016, 0.8053, 0.0834, 0.8071, 0.0834, 0.8071, 0.1016, 0.8053, 0.1016, 0.8085, 0.08401, 0.8102, 0.08401, 0.8102, 0.1016, 0.8085, 0.1016, 0.8117, 0.08463, 0.8133, 0.08463, 0.8133, 0.1016, 0.8117, 0.1016, 0.814, 0.08508, 0.8156, 0.08508, 0.8156, 0.1016, 0.814, 0.1016, 0.8148, 0.08525, 0.8164, 0.1016, 0.9821, 0.1179, 0.9804, 0.1179, 0.9804, 0.1016, 0.9821, 0.1179, 0.9804, 0.1336, 0.9757, 0.1336, 0.9757, 0.1179, 0.9804, 0.1336, 0.9757, 0.148, 0.968, 0.148, 0.968, 0.1336, 0.9757, 0.148, 0.968, 0.1607, 0.9576, 0.1607, 0.9576, 0.148, 0.968, 0.1607, 0.9576, 0.1711, 0.9449, 0.1711, 0.9449, 0.1607, 0.9576, 0.1711, 0.9449, 0.1788, 0.9304, 0.1788, 0.9304, 0.1711, 0.9449, 0.1788, 0.9304, 0.1836, 0.9148, 0.1836, 0.9148, 0.1788, 0.9304, 0.1836, 0.9148, 0.1852, 0.8984, 0.1852, 0.8984, 0.1836, 0.9148, 0.1852, 0.8984, 0.1836, 0.8821, 0.1836, 0.8821, 0.1852, 0.8984, 0.1836, 0.8821, 0.1788, 0.8664, 0.1788, 0.8664, 0.1836, 0.8821, 0.1788, 0.8664, 0.1711, 0.852, 0.1711, 0.852, 0.1788, 0.8664, 0.1711, 0.852, 0.1607, 0.8393, 0.1607, 0.8393, 0.1711, 0.852, 0.1607, 0.8393, 0.148, 0.8289, 0.148, 0.8289, 0.1607, 0.8393, 0.148, 0.8289, 0.1336, 0.8212, 0.1336, 0.8212, 0.148, 0.8289, 0.1336, 0.8212, 0.1179, 0.8164, 0.1179, 0.8164, 0.1336, 0.8212, 0.1179, 0.8164, 0.1016, 0.8148, 0.1016, 0.8148, 0.1179, 0.8164, 0.08525, 0.8164, 0.08525, 0.8164, 0.1016, 0.8148, 0.1016, 0.8148, 0.08525, 0.8164, 0.06956, 0.8212, 0.06956, 0.8212, 0.08525, 0.8164, 0.06956, 0.8212, 0.05511, 0.8289, 0.05511, 0.8289, 0.06956, 0.8212, 0.05511, 0.8289, 0.04244, 0.8393, 0.04244, 0.8393, 0.05511, 0.8289, 0.04244, 0.8393, 0.03204, 0.852, 0.03204, 0.852, 0.04244, 0.8393, 0.03204, 0.852, 0.02431, 0.8664, 0.02431, 0.8664, 0.03204, 0.852, 0.02431, 0.8664, 0.01955, 0.8821, 0.01955, 0.8821, 0.02431, 0.8664, 0.01955, 0.8821, 0.01795, 0.8984, 0.01795, 0.8984, 0.01955, 0.8821, 0.01795, 0.8984, 0.01955, 0.9148, 0.01955, 0.9148, 0.01795, 0.8984, 0.01955, 0.9148, 0.02431, 0.9304, 0.02431, 0.9304, 0.01955, 0.9148, 0.02431, 0.9304, 0.03204, 0.9449, 0.03204, 0.9449, 0.02431, 0.9304, 0.03204, 0.9449, 0.04244, 0.9576, 0.04244, 0.9576, 0.03204, 0.9449, 0.04244, 0.9576, 0.05511, 0.968, 0.05511, 0.968, 0.04244, 0.9576, 0.05511, 0.968, 0.06956, 0.9757, 0.06956, 0.9757, 0.05511, 0.968, 0.06956, 0.9757, 0.08525, 0.9804, 0.08525, 0.9804, 0.06956, 0.9757, 0.08525, 0.9804, 0.1016, 0.9821, 0.1016, 0.9821, 0.08525, 0.9804, 0.196, 0.9172, 0.1978, 0.8984, 0.1978, 0.8984, 0.196, 0.9172, 0.007128, 0.9172, 0.01261, 0.9353, 0.01261, 0.9353, 0.007128, 0.9172, 0.1551, 0.9785, 0.1696, 0.9665, 0.1696, 0.9665, 0.1551, 0.9785, 0.1905, 0.8616, 0.1816, 0.8449, 0.1816, 0.8449, 0.1905, 0.8616, 0.1816, 0.8449, 0.1696, 0.8304, 0.1696, 0.8304, 0.1816, 0.8449, 0.01261, 0.9353, 0.0215, 0.9519, 0.0215, 0.9519, 0.01261, 0.9353, 0.1016, 0.9947, 0.1203, 0.9929, 0.1203, 0.9929, 0.1016, 0.9947, 0.1203, 0.9929, 0.1384, 0.9874, 0.1384, 0.9874, 0.1203, 0.9929, 0.06472, 0.8095, 0.04807, 0.8184, 0.04807, 0.8184, 0.06472, 0.8095, 0.005278, 0.8984, 0.007128, 0.9172, 0.007128, 0.9172, 0.005278, 0.8984, 0.04807, 0.8184, 0.03348, 0.8304, 0.03348, 0.8304, 0.04807, 0.8184, 0.0215, 0.9519, 0.03348, 0.9665, 0.03348, 0.9665, 0.0215, 0.9519, 0.007128, 0.8797, 0.005278, 0.8984, 0.005278, 0.8984, 0.007128, 0.8797, 0.06472, 0.9874, 0.08278, 0.9929, 0.08278, 0.9929, 0.06472, 0.9874, 0.1384, 0.9874, 0.1551, 0.9785, 0.1551, 0.9785, 0.1384, 0.9874, 0.1016, 0.8022, 0.08278, 0.804, 0.08278, 0.804, 0.1016, 0.8022, 0.1816, 0.9519, 0.1905, 0.9353, 0.1905, 0.9353, 0.1816, 0.9519, 0.1978, 0.8984, 0.196, 0.8797, 0.196, 0.8797, 0.1978, 0.8984, 0.1696, 0.8304, 0.1551, 0.8184, 0.1551, 0.8184, 0.1696, 0.8304, 0.04807, 0.9785, 0.06472, 0.9874, 0.06472, 0.9874, 0.04807, 0.9785, 0.03348, 0.8304, 0.0215, 0.8449, 0.0215, 0.8449, 0.03348, 0.8304, 0.08278, 0.804, 0.06472, 0.8095, 0.06472, 0.8095, 0.08278, 0.804, 0.1696, 0.9665, 0.1816, 0.9519, 0.1816, 0.9519, 0.1696, 0.9665, 0.1203, 0.804, 0.1016, 0.8022, 0.1016, 0.8022, 0.1203, 0.804, 0.1551, 0.8184, 0.1384, 0.8095, 0.1384, 0.8095, 0.1551, 0.8184, 0.1905, 0.9353, 0.196, 0.9172, 0.196, 0.9172, 0.1905, 0.9353, 0.08278, 0.9929, 0.1016, 0.9947, 0.1016, 0.9947, 0.08278, 0.9929, 0.01261, 0.8616, 0.007128, 0.8797, 0.007128, 0.8797, 0.01261, 0.8616, 0.1384, 0.8095, 0.1203, 0.804, 0.1203, 0.804, 0.1384, 0.8095, 0.0215, 0.8449, 0.01261, 0.8616, 0.01261, 0.8616, 0.0215, 0.8449, 0.196, 0.8797, 0.1905, 0.8616, 0.1905, 0.8616, 0.196, 0.8797, 0.03348, 0.9665, 0.04807, 0.9785, 0.04807, 0.9785, 0.03348, 0.9665])
me_vor_bezel.materials.append(mat_interior)
me_vor_bezel.use_remesh_preserve_volume = False
me_vor_bezel.use_remesh_preserve_attributes = False
me_vor_bezel.use_mirror_vertex_groups = False
me_vor_bezel.update()
me_vor_face = bpy.data.meshes.new('vor.face')
me_vor_face.from_pydata([(1.103e-08, -0.03432, -4.657e-10), (6.939e-18, 0.03432, -2.328e-10), (-0.006696, 0.03366, -2.328e-10), (-0.01313, 0.03171, -2.328e-10), (-0.01907, 0.02854, -2.328e-10), (-0.02427, 0.02427, -2.328e-10), (-0.02854, 0.01907, -2.328e-10), (-0.03171, 0.01313, -2.328e-10), (-0.03366, 0.006696, -2.328e-10), (-0.03432, 2.591e-09, -2.328e-10), (-0.03366, -0.006695, -2.328e-10), (-0.03171, -0.01313, -2.328e-10), (-0.02854, -0.01907, -2.328e-10), (-0.02427, -0.02427, -2.328e-10), (-0.01907, -0.02854, -2.328e-10), (-0.01313, -0.03171, -2.328e-10), (-0.006695, -0.03366, -2.328e-10), (5.517e-09, 0.0, -2.328e-10), (0.006696, -0.03366, -2.328e-10), (0.01313, -0.03171, -2.328e-10), (0.01907, -0.02854, -2.328e-10), (0.02427, -0.02427, -2.328e-10), (0.02854, -0.01907, -2.328e-10), (0.03171, -0.01313, -2.328e-10), (0.03366, -0.006695, -2.328e-10), (0.03432, 3.314e-08, -2.328e-10), (0.03366, 0.006696, -2.328e-10), (0.03171, 0.01313, -2.328e-10), (0.02854, 0.01907, -2.328e-10), (0.02427, 0.02427, -2.328e-10), (0.01907, 0.02854, -2.328e-10), (0.01313, 0.03171, -2.328e-10), (0.006695, 0.03366, -2.328e-10)], [], [(2, 17, 1), (17, 31, 32), (19, 17, 18), (18, 17, 0), (17, 32, 1), (21, 17, 20), (20, 17, 19), (23, 17, 22), (22, 17, 21), (25, 17, 24), (24, 17, 23), (27, 17, 26), (26, 17, 25), (29, 17, 28), (28, 17, 27), (31, 17, 30), (30, 17, 29), (0, 17, 16), (16, 17, 15), (15, 17, 14), (14, 17, 13), (13, 17, 12), (12, 17, 11), (11, 17, 10), (10, 17, 9), (9, 17, 8), (8, 17, 7), (7, 17, 6), (6, 17, 5), (5, 17, 4), (4, 17, 3), (3, 17, 2)])
_uv = me_vor_face.uv_layers.new(name='UVMap')
_uv.uv.foreach_set('vector', [0.9214, 0.5838, 0.5, 0.5, 0.9297, 0.5, 0.5, 0.5, 0.897, 0.3356, 0.9214, 0.4162, 0.103, 0.3356, 0.5, 0.5, 0.07857, 0.4162, 0.07857, 0.4162, 0.5, 0.5, 0.07031, 0.5, 0.5, 0.5, 0.9214, 0.4162, 0.9297, 0.5, 0.1962, 0.1962, 0.5, 0.5, 0.1427, 0.2613, 0.1427, 0.2613, 0.5, 0.5, 0.103, 0.3356, 0.3356, 0.103, 0.5, 0.5, 0.2613, 0.1427, 0.2613, 0.1427, 0.5, 0.5, 0.1962, 0.1962, 0.5, 0.07031, 0.5, 0.5, 0.4162, 0.07857, 0.4162, 0.07857, 0.5, 0.5, 0.3356, 0.103, 0.6644, 0.103, 0.5, 0.5, 0.5838, 0.07857, 0.5838, 0.07857, 0.5, 0.5, 0.5, 0.07031, 0.8038, 0.1962, 0.5, 0.5, 0.7387, 0.1427, 0.7387, 0.1427, 0.5, 0.5, 0.6644, 0.103, 0.897, 0.3356, 0.5, 0.5, 0.8573, 0.2613, 0.8573, 0.2613, 0.5, 0.5, 0.8038, 0.1962, 0.07031, 0.5, 0.5, 0.5, 0.07857, 0.5838, 0.07857, 0.5838, 0.5, 0.5, 0.103, 0.6644, 0.103, 0.6644, 0.5, 0.5, 0.1427, 0.7387, 0.1427, 0.7387, 0.5, 0.5, 0.1962, 0.8038, 0.1962, 0.8038, 0.5, 0.5, 0.2613, 0.8573, 0.2613, 0.8573, 0.5, 0.5, 0.3356, 0.897, 0.3356, 0.897, 0.5, 0.5, 0.4162, 0.9214, 0.4162, 0.9214, 0.5, 0.5, 0.5, 0.9297, 0.5, 0.9297, 0.5, 0.5, 0.5838, 0.9214, 0.5838, 0.9214, 0.5, 0.5, 0.6644, 0.897, 0.6644, 0.897, 0.5, 0.5, 0.7387, 0.8573, 0.7387, 0.8573, 0.5, 0.5, 0.8038, 0.8038, 0.8038, 0.8038, 0.5, 0.5, 0.8573, 0.7387, 0.8573, 0.7387, 0.5, 0.5, 0.897, 0.6644, 0.897, 0.6644, 0.5, 0.5, 0.9214, 0.5838])
me_vor_face.materials.append(mat_interior)
me_vor_face.use_remesh_preserve_volume = False
me_vor_face.use_remesh_preserve_attributes = False
me_vor_face.use_mirror_vertex_groups = False
me_vor_face.update()
me_vor_glass = bpy.data.meshes.new('vor.glass')
me_vor_glass.from_pydata([(2.343e-09, -1.659e-09, -0.033), (2.343e-09, 0.006696, -0.03237), (2.343e-09, 0.01313, -0.03049), (2.343e-09, 0.01907, -0.02744), (2.343e-09, 0.02427, -0.02333), (4.802e-10, 0.02854, -0.01833), (4.802e-10, 0.03171, -0.01263), (1.455e-11, 0.03366, -0.006438), (-2.183e-10, 0.03432, -2.228e-09), (-4.511e-10, 0.03366, 0.006438), (-1.382e-09, 0.03171, 0.01263), (-1.382e-09, 0.02854, 0.01833), (-1.382e-09, 0.02427, 0.02333), (-3.245e-09, 0.01907, 0.02744), (-1.382e-09, 0.01313, 0.03049), (-1.382e-09, 0.006695, 0.03237), (-1.382e-09, 1.341e-09, 0.033), (-1.382e-09, -0.006696, 0.03237), (-1.382e-09, -0.01313, 0.03049), (-3.245e-09, -0.01907, 0.02744), (-1.382e-09, -0.02427, 0.02333), (-1.382e-09, -0.02854, 0.01833), (-1.382e-09, -0.03171, 0.01263), (-4.511e-10, -0.03366, 0.006438), (-2.183e-10, -0.03432, -2.228e-09), (1.455e-11, -0.03366, -0.006438), (4.802e-10, -0.03171, -0.01263), (4.802e-10, -0.02854, -0.01833), (2.343e-09, -0.02427, -0.02333), (2.343e-09, -0.01907, -0.02744), (2.343e-09, -0.01313, -0.03049), (2.343e-09, -0.006695, -0.03237), (-2.183e-10, 0.0, -2.228e-09)], [], [(23, 24, 32), (4, 5, 32), (5, 6, 32), (6, 7, 32), (7, 8, 32), (32, 24, 25), (25, 26, 32), (26, 27, 32), (27, 28, 32), (28, 29, 32), (29, 30, 32), (30, 31, 32), (31, 0, 32), (0, 1, 32), (1, 2, 32), (2, 3, 32), (3, 4, 32), (8, 9, 32), (9, 10, 32), (10, 11, 32), (11, 12, 32), (12, 13, 32), (13, 14, 32), (14, 15, 32), (15, 16, 32), (16, 17, 32), (17, 18, 32), (18, 19, 32), (19, 20, 32), (20, 21, 32), (21, 22, 32), (22, 23, 32)])
me_vor_glass.materials.append(mat_glass)
me_vor_glass.use_remesh_preserve_volume = False
me_vor_glass.use_remesh_preserve_attributes = False
me_vor_glass.use_mirror_vertex_groups = False
me_vor_glass.update()

# ---- objects
ob_vsi_needle = bpy.data.objects.new('vsi.needle', me_mesh_000)
ob_lamp = bpy.data.objects.new('Lamp', light_lamp)
ob_vsi_bezel = bpy.data.objects.new('vsi.bezel', me_vor_bezel)
ob_vsi_face = bpy.data.objects.new('vsi.face', me_vor_face)
ob_vsi_glass = bpy.data.objects.new('vsi.glass', me_vor_glass)

# ---- transforms, parenting, visibility, modifiers, constraints
ob_vsi_needle.location = (0.0, 0.0, 0.0)
ob_vsi_needle.lineart.crease_threshold = 0.0
_m = ob_vsi_needle.modifiers.new('Auto Smooth', 'NODES')
_m.node_group = ng_auto_smooth
_gi = [s.identifier for s in ng_auto_smooth.interface.items_tree if s.item_type == 'SOCKET' and s.in_out == 'INPUT']
_m[_gi[1]] = 0.7854  # Angle
ob_lamp.location = (3.0, 1.0, 1.0)
ob_lamp.rotation_euler = (0.6503, 0.05522, 1.866)
ob_lamp.lock_rotations_4d = False
ob_lamp.empty_display_type = 'ARROWS'
ob_lamp.color = (0.0, 0.0, 0.0, 0.0)
ob_lamp.lineart.crease_threshold = 0.0
ob_vsi_bezel.location = (0.0, 0.0, 3.469e-18)
ob_vsi_bezel.rotation_euler = (0.0, 1.571, 0.0)
ob_vsi_bezel.scale = (0.9615, 0.9615, 1.0)
ob_vsi_bezel.lineart.crease_threshold = 0.0
_m = ob_vsi_bezel.modifiers.new('Auto Smooth', 'NODES')
_m.node_group = ng_auto_smooth
_gi = [s.identifier for s in ng_auto_smooth.interface.items_tree if s.item_type == 'SOCKET' and s.in_out == 'INPUT']
_m[_gi[1]] = 0.6109  # Angle
ob_vsi_face.location = (0.001, 0.0, 6.939e-18)
ob_vsi_face.rotation_euler = (0.0, 1.571, 0.0)
ob_vsi_face.scale = (0.9615, 0.9615, 1.0)
ob_vsi_face.lineart.crease_threshold = 0.0
_m = ob_vsi_face.modifiers.new('Auto Smooth', 'NODES')
_m.node_group = ng_auto_smooth
_gi = [s.identifier for s in ng_auto_smooth.interface.items_tree if s.item_type == 'SOCKET' and s.in_out == 'INPUT']
_m[_gi[1]] = 0.6109  # Angle
ob_vsi_glass.location = (0.002, 0.0, 0.0)
ob_vsi_glass.scale = (0.9615, 0.9615, 1.0)
ob_vsi_glass.show_transparent = True
ob_vsi_glass.lineart.crease_threshold = 0.0
_m = ob_vsi_glass.modifiers.new('Auto Smooth', 'NODES')
_m.node_group = ng_auto_smooth
_gi = [s.identifier for s in ng_auto_smooth.interface.items_tree if s.item_type == 'SOCKET' and s.in_out == 'INPUT']
_m[_gi[1]] = 0.5236  # Angle

# ---- collection membership
col_collection_1.objects.link(ob_vsi_needle)
col_collection_1.objects.link(ob_lamp)
col_collection_1.objects.link(ob_vsi_bezel)
col_collection_1.objects.link(ob_vsi_face)
col_collection_1.objects.link(ob_vsi_glass)

# ---- scene / render settings (as saved in the file)
scene.frame_start = 1; scene.frame_end = 250; scene.frame_set(1)
scene.render.engine = 'BLENDER_EEVEE_NEXT'
scene.render.resolution_percentage = 50
scene.render.dither_intensity = 0.0
scene.cycles.use_denoising = False
scene.cycles.samples = 128
scene.cycles.sampling_pattern = 'TABULATED_SOBOL'
scene.cycles.use_adaptive_sampling = False
scene.cycles.use_light_tree = False
scene.cycles.blur_glossy = 0.0
scene.cycles.sample_clamp_indirect = 0.0
scene.view_settings.view_transform = 'Standard'
bpy.context.view_layer.update()

# ---- added for rendering (the .blend has no active camera): camera
cam_auto = bpy.data.cameras.new('AutoCamera')
cam_auto.lens = 50.0
cam_auto.sensor_width = 36.0
cam_auto.clip_end = 1000.0
ob_auto_camera = bpy.data.objects.new('AutoCamera', cam_auto)
scene.collection.objects.link(ob_auto_camera)
ob_auto_camera.location = (0.187295, -0.222054, 0.148036)
ob_auto_camera.rotation_euler = (1.09748, -7.21219e-08, 0.694738)
scene.camera = ob_auto_camera
bpy.context.view_layer.update()
